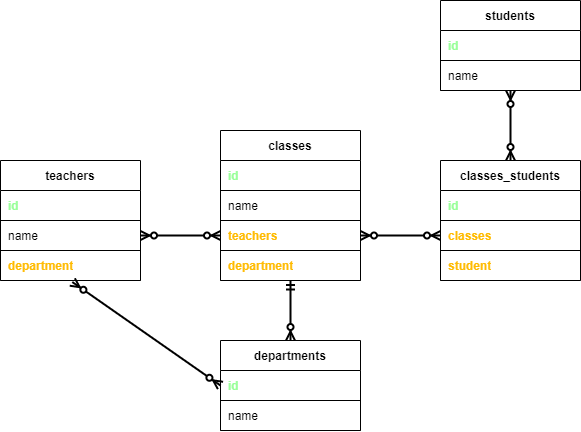

The diagram above was exported from draw.io. Its source (the exported page's mxGraphModel, read from the mxfile embedded in the PNG):
<mxGraphModel dx="1008" dy="587" grid="1" gridSize="10" guides="1" tooltips="1" connect="1" arrows="1" fold="1" page="1" pageScale="1" pageWidth="1100" pageHeight="850" math="0" shadow="0">
  <root>
    <mxCell id="0" />
    <mxCell id="1" parent="0" />
    <mxCell id="75" value="" style="endArrow=ERzeroToMany;html=1;startArrow=ERzeroToMany;startFill=1;endFill=1;jumpSize=7;strokeWidth=2;entryX=0.5;entryY=0;entryDx=0;entryDy=0;" edge="1" parent="1" target="61">
      <mxGeometry width="50" height="50" relative="1" as="geometry">
        <mxPoint x="770" y="250" as="sourcePoint" />
        <mxPoint x="740" y="290" as="targetPoint" />
      </mxGeometry>
    </mxCell>
    <mxCell id="7" value="departments" style="shape=table;html=1;whiteSpace=wrap;startSize=30;container=1;collapsible=0;childLayout=tableLayout;fixedRows=1;rowLines=0;fontStyle=1;align=center;" vertex="1" parent="1">
      <mxGeometry x="480" y="500" width="140" height="90" as="geometry" />
    </mxCell>
    <mxCell id="8" value="" style="shape=partialRectangle;html=1;whiteSpace=wrap;collapsible=0;dropTarget=0;pointerEvents=0;fillColor=none;top=0;left=0;bottom=1;right=0;points=[[0,0.5],[1,0.5]];portConstraint=eastwest;" vertex="1" parent="7">
      <mxGeometry y="30" width="140" height="30" as="geometry" />
    </mxCell>
    <mxCell id="9" value="&lt;b&gt;id&lt;/b&gt;" style="shape=partialRectangle;html=1;whiteSpace=wrap;connectable=0;fillColor=none;top=0;left=0;bottom=0;right=0;align=left;spacingLeft=6;overflow=hidden;fontColor=#99FF99;" vertex="1" parent="8">
      <mxGeometry width="140" height="30" as="geometry" />
    </mxCell>
    <mxCell id="10" style="shape=partialRectangle;html=1;whiteSpace=wrap;collapsible=0;dropTarget=0;pointerEvents=0;fillColor=none;top=0;left=0;bottom=1;right=0;points=[[0,0.5],[1,0.5]];portConstraint=eastwest;" vertex="1" parent="7">
      <mxGeometry y="60" width="140" height="30" as="geometry" />
    </mxCell>
    <mxCell id="11" value="name" style="shape=partialRectangle;html=1;whiteSpace=wrap;connectable=0;fillColor=none;top=0;left=0;bottom=0;right=0;align=left;spacingLeft=6;overflow=hidden;" vertex="1" parent="10">
      <mxGeometry width="140" height="30" as="geometry" />
    </mxCell>
    <mxCell id="30" value="teachers" style="shape=table;html=1;whiteSpace=wrap;startSize=30;container=1;collapsible=0;childLayout=tableLayout;fixedRows=1;rowLines=0;fontStyle=1;align=center;" vertex="1" parent="1">
      <mxGeometry x="260" y="320" width="140" height="120" as="geometry" />
    </mxCell>
    <mxCell id="31" value="" style="shape=partialRectangle;html=1;whiteSpace=wrap;collapsible=0;dropTarget=0;pointerEvents=0;fillColor=none;top=0;left=0;bottom=1;right=0;points=[[0,0.5],[1,0.5]];portConstraint=eastwest;" vertex="1" parent="30">
      <mxGeometry y="30" width="140" height="30" as="geometry" />
    </mxCell>
    <mxCell id="32" value="&lt;b&gt;id&lt;/b&gt;" style="shape=partialRectangle;html=1;whiteSpace=wrap;connectable=0;fillColor=none;top=0;left=0;bottom=0;right=0;align=left;spacingLeft=6;overflow=hidden;fontColor=#99FF99;" vertex="1" parent="31">
      <mxGeometry width="140" height="30" as="geometry" />
    </mxCell>
    <mxCell id="33" style="shape=partialRectangle;html=1;whiteSpace=wrap;collapsible=0;dropTarget=0;pointerEvents=0;fillColor=none;top=0;left=0;bottom=1;right=0;points=[[0,0.5],[1,0.5]];portConstraint=eastwest;fontColor=#FFBB00;" vertex="1" parent="30">
      <mxGeometry y="60" width="140" height="30" as="geometry" />
    </mxCell>
    <mxCell id="34" value="name" style="shape=partialRectangle;html=1;whiteSpace=wrap;connectable=0;fillColor=none;top=0;left=0;bottom=0;right=0;align=left;spacingLeft=6;overflow=hidden;" vertex="1" parent="33">
      <mxGeometry width="140" height="30" as="geometry" />
    </mxCell>
    <mxCell id="35" style="shape=partialRectangle;html=1;whiteSpace=wrap;collapsible=0;dropTarget=0;pointerEvents=0;fillColor=none;top=0;left=0;bottom=1;right=0;points=[[0,0.5],[1,0.5]];portConstraint=eastwest;" vertex="1" parent="30">
      <mxGeometry y="90" width="140" height="30" as="geometry" />
    </mxCell>
    <mxCell id="36" value="&lt;b&gt;&lt;font color=&quot;#ffbb00&quot;&gt;department&lt;/font&gt;&lt;/b&gt;" style="shape=partialRectangle;html=1;whiteSpace=wrap;connectable=0;fillColor=none;top=0;left=0;bottom=0;right=0;align=left;spacingLeft=6;overflow=hidden;" vertex="1" parent="35">
      <mxGeometry width="140" height="30" as="geometry" />
    </mxCell>
    <mxCell id="37" value="" style="endArrow=ERzeroToMany;html=1;startArrow=ERzeroToMany;startFill=1;endFill=1;jumpSize=7;strokeWidth=2;exitX=0;exitY=0.5;exitDx=0;exitDy=0;entryX=0.513;entryY=1.051;entryDx=0;entryDy=0;entryPerimeter=0;" edge="1" parent="1" source="8" target="35">
      <mxGeometry width="50" height="50" relative="1" as="geometry">
        <mxPoint x="340" y="550" as="sourcePoint" />
        <mxPoint x="310" y="450" as="targetPoint" />
      </mxGeometry>
    </mxCell>
    <mxCell id="38" value="" style="endArrow=ERoneToMany;html=1;startArrow=ERoneToMany;startFill=0;endFill=0;jumpSize=7;strokeWidth=2;" edge="1" parent="1" target="12">
      <mxGeometry width="50" height="50" relative="1" as="geometry">
        <mxPoint x="230" y="440" as="sourcePoint" />
        <mxPoint x="229" y="400" as="targetPoint" />
      </mxGeometry>
    </mxCell>
    <mxCell id="47" value="classes" style="shape=table;html=1;whiteSpace=wrap;startSize=30;container=1;collapsible=0;childLayout=tableLayout;fixedRows=1;rowLines=0;fontStyle=1;align=center;" vertex="1" parent="1">
      <mxGeometry x="480" y="290" width="140" height="150" as="geometry" />
    </mxCell>
    <mxCell id="48" value="" style="shape=partialRectangle;html=1;whiteSpace=wrap;collapsible=0;dropTarget=0;pointerEvents=0;fillColor=none;top=0;left=0;bottom=1;right=0;points=[[0,0.5],[1,0.5]];portConstraint=eastwest;" vertex="1" parent="47">
      <mxGeometry y="30" width="140" height="30" as="geometry" />
    </mxCell>
    <mxCell id="49" value="&lt;b&gt;id&lt;/b&gt;" style="shape=partialRectangle;html=1;whiteSpace=wrap;connectable=0;fillColor=none;top=0;left=0;bottom=0;right=0;align=left;spacingLeft=6;overflow=hidden;fontColor=#99FF99;" vertex="1" parent="48">
      <mxGeometry width="140" height="30" as="geometry" />
    </mxCell>
    <mxCell id="50" style="shape=partialRectangle;html=1;whiteSpace=wrap;collapsible=0;dropTarget=0;pointerEvents=0;fillColor=none;top=0;left=0;bottom=1;right=0;points=[[0,0.5],[1,0.5]];portConstraint=eastwest;" vertex="1" parent="47">
      <mxGeometry y="60" width="140" height="30" as="geometry" />
    </mxCell>
    <mxCell id="51" value="name" style="shape=partialRectangle;html=1;whiteSpace=wrap;connectable=0;fillColor=none;top=0;left=0;bottom=0;right=0;align=left;spacingLeft=6;overflow=hidden;" vertex="1" parent="50">
      <mxGeometry width="140" height="30" as="geometry" />
    </mxCell>
    <mxCell id="52" style="shape=partialRectangle;html=1;whiteSpace=wrap;collapsible=0;dropTarget=0;pointerEvents=0;fillColor=none;top=0;left=0;bottom=1;right=0;points=[[0,0.5],[1,0.5]];portConstraint=eastwest;" vertex="1" parent="47">
      <mxGeometry y="90" width="140" height="30" as="geometry" />
    </mxCell>
    <mxCell id="53" value="&lt;b&gt;&lt;font color=&quot;#ffbb00&quot;&gt;teachers&lt;/font&gt;&lt;/b&gt;" style="shape=partialRectangle;html=1;whiteSpace=wrap;connectable=0;fillColor=none;top=0;left=0;bottom=0;right=0;align=left;spacingLeft=6;overflow=hidden;" vertex="1" parent="52">
      <mxGeometry width="140" height="30" as="geometry" />
    </mxCell>
    <mxCell id="54" style="shape=partialRectangle;html=1;whiteSpace=wrap;collapsible=0;dropTarget=0;pointerEvents=0;fillColor=none;top=0;left=0;bottom=1;right=0;points=[[0,0.5],[1,0.5]];portConstraint=eastwest;" vertex="1" parent="47">
      <mxGeometry y="120" width="140" height="30" as="geometry" />
    </mxCell>
    <mxCell id="55" value="&lt;b&gt;&lt;font color=&quot;#ffbb00&quot;&gt;department&lt;/font&gt;&lt;/b&gt;" style="shape=partialRectangle;html=1;whiteSpace=wrap;connectable=0;fillColor=none;top=0;left=0;bottom=0;right=0;align=left;spacingLeft=6;overflow=hidden;" vertex="1" parent="54">
      <mxGeometry width="140" height="30" as="geometry" />
    </mxCell>
    <mxCell id="56" value="students" style="shape=table;html=1;whiteSpace=wrap;startSize=30;container=1;collapsible=0;childLayout=tableLayout;fixedRows=1;rowLines=0;fontStyle=1;align=center;" vertex="1" parent="1">
      <mxGeometry x="700" y="160" width="140" height="90" as="geometry" />
    </mxCell>
    <mxCell id="57" value="" style="shape=partialRectangle;html=1;whiteSpace=wrap;collapsible=0;dropTarget=0;pointerEvents=0;fillColor=none;top=0;left=0;bottom=1;right=0;points=[[0,0.5],[1,0.5]];portConstraint=eastwest;" vertex="1" parent="56">
      <mxGeometry y="30" width="140" height="30" as="geometry" />
    </mxCell>
    <mxCell id="58" value="&lt;b&gt;&lt;font color=&quot;#99ff99&quot;&gt;id&lt;/font&gt;&lt;/b&gt;" style="shape=partialRectangle;html=1;whiteSpace=wrap;connectable=0;fillColor=none;top=0;left=0;bottom=0;right=0;align=left;spacingLeft=6;overflow=hidden;" vertex="1" parent="57">
      <mxGeometry width="140" height="30" as="geometry" />
    </mxCell>
    <mxCell id="59" style="shape=partialRectangle;html=1;whiteSpace=wrap;collapsible=0;dropTarget=0;pointerEvents=0;fillColor=none;top=0;left=0;bottom=1;right=0;points=[[0,0.5],[1,0.5]];portConstraint=eastwest;" vertex="1" parent="56">
      <mxGeometry y="60" width="140" height="30" as="geometry" />
    </mxCell>
    <mxCell id="60" value="name" style="shape=partialRectangle;html=1;whiteSpace=wrap;connectable=0;fillColor=none;top=0;left=0;bottom=0;right=0;align=left;spacingLeft=6;overflow=hidden;" vertex="1" parent="59">
      <mxGeometry width="140" height="30" as="geometry" />
    </mxCell>
    <mxCell id="61" value="classes_students" style="shape=table;html=1;whiteSpace=wrap;startSize=30;container=1;collapsible=0;childLayout=tableLayout;fixedRows=1;rowLines=0;fontStyle=1;align=center;" vertex="1" parent="1">
      <mxGeometry x="700" y="320" width="140" height="120" as="geometry" />
    </mxCell>
    <mxCell id="62" value="" style="shape=partialRectangle;html=1;whiteSpace=wrap;collapsible=0;dropTarget=0;pointerEvents=0;fillColor=none;top=0;left=0;bottom=1;right=0;points=[[0,0.5],[1,0.5]];portConstraint=eastwest;" vertex="1" parent="61">
      <mxGeometry y="30" width="140" height="30" as="geometry" />
    </mxCell>
    <mxCell id="63" value="&lt;b&gt;id&lt;/b&gt;" style="shape=partialRectangle;html=1;whiteSpace=wrap;connectable=0;fillColor=none;top=0;left=0;bottom=0;right=0;align=left;spacingLeft=6;overflow=hidden;fontColor=#99FF99;" vertex="1" parent="62">
      <mxGeometry width="140" height="30" as="geometry" />
    </mxCell>
    <mxCell id="64" style="shape=partialRectangle;html=1;whiteSpace=wrap;collapsible=0;dropTarget=0;pointerEvents=0;fillColor=none;top=0;left=0;bottom=1;right=0;points=[[0,0.5],[1,0.5]];portConstraint=eastwest;" vertex="1" parent="61">
      <mxGeometry y="60" width="140" height="30" as="geometry" />
    </mxCell>
    <mxCell id="65" value="&lt;b&gt;&lt;font color=&quot;#ffbb00&quot;&gt;classes&lt;/font&gt;&lt;/b&gt;" style="shape=partialRectangle;html=1;whiteSpace=wrap;connectable=0;fillColor=none;top=0;left=0;bottom=0;right=0;align=left;spacingLeft=6;overflow=hidden;" vertex="1" parent="64">
      <mxGeometry width="140" height="30" as="geometry" />
    </mxCell>
    <mxCell id="70" style="shape=partialRectangle;html=1;whiteSpace=wrap;collapsible=0;dropTarget=0;pointerEvents=0;fillColor=none;top=0;left=0;bottom=1;right=0;points=[[0,0.5],[1,0.5]];portConstraint=eastwest;" vertex="1" parent="61">
      <mxGeometry y="90" width="140" height="30" as="geometry" />
    </mxCell>
    <mxCell id="71" value="&lt;font color=&quot;#ffbb00&quot;&gt;&lt;b&gt;student&lt;/b&gt;&lt;/font&gt;" style="shape=partialRectangle;html=1;whiteSpace=wrap;connectable=0;fillColor=none;top=0;left=0;bottom=0;right=0;align=left;spacingLeft=6;overflow=hidden;" vertex="1" parent="70">
      <mxGeometry width="140" height="30" as="geometry" />
    </mxCell>
    <mxCell id="72" value="" style="endArrow=ERmandOne;html=1;startArrow=ERzeroToMany;startFill=1;endFill=0;jumpSize=7;strokeWidth=2;exitX=0.5;exitY=0;exitDx=0;exitDy=0;" edge="1" parent="1" source="7">
      <mxGeometry width="50" height="50" relative="1" as="geometry">
        <mxPoint x="620" y="530" as="sourcePoint" />
        <mxPoint x="550" y="440" as="targetPoint" />
      </mxGeometry>
    </mxCell>
    <mxCell id="74" value="" style="endArrow=ERzeroToMany;html=1;startArrow=ERzeroToMany;startFill=1;endFill=1;jumpSize=7;strokeWidth=2;entryX=0;entryY=0.5;entryDx=0;entryDy=0;exitX=1;exitY=0.5;exitDx=0;exitDy=0;" edge="1" parent="1" source="33" target="52">
      <mxGeometry width="50" height="50" relative="1" as="geometry">
        <mxPoint x="420" y="420" as="sourcePoint" />
        <mxPoint x="430" y="350" as="targetPoint" />
      </mxGeometry>
    </mxCell>
    <mxCell id="76" value="" style="endArrow=ERzeroToMany;html=1;startArrow=ERzeroToMany;startFill=1;endFill=1;jumpSize=7;strokeWidth=2;entryX=0;entryY=0.5;entryDx=0;entryDy=0;exitX=1;exitY=0.5;exitDx=0;exitDy=0;" edge="1" parent="1" source="52" target="64">
      <mxGeometry width="50" height="50" relative="1" as="geometry">
        <mxPoint x="780" y="260" as="sourcePoint" />
        <mxPoint x="780" y="330" as="targetPoint" />
      </mxGeometry>
    </mxCell>
  </root>
</mxGraphModel>